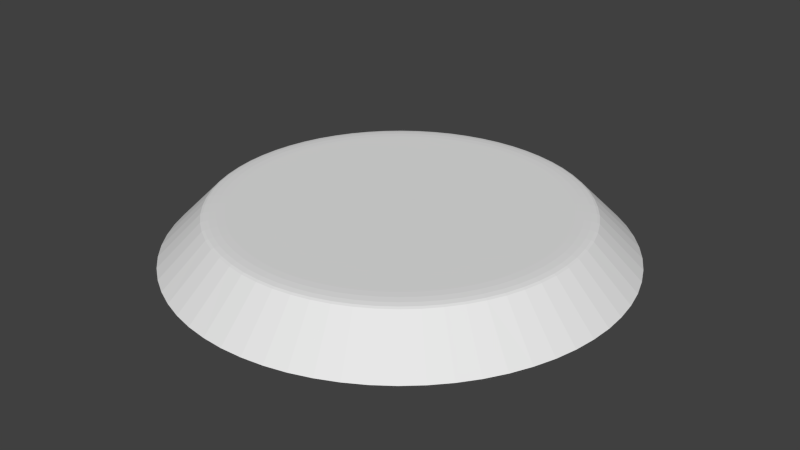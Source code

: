 # Source: end.blend  (saved by Blender 2.71.3; exported with 4.5.12 LTS)
import bpy
from mathutils import Matrix  # noqa: F401  (used for matrix-valued properties, if any)

bpy.ops.wm.read_factory_settings(use_empty=True)
scene = bpy.context.scene
scene.name = 'Scene'

# ---- collections
col_collection_1 = bpy.data.collections.new('Collection 1'); scene.collection.children.link(col_collection_1)

# ---- world
world_world = bpy.data.worlds.new('World'); scene.world = world_world
world_world.color = (0.05088, 0.05088, 0.05088)
world_world.use_sun_shadow = False
world_world.sun_shadow_jitter_overblur = 0.0
world_world.cycles.sampling_method = 'MANUAL'
world_world.cycles.sample_map_resolution = 256

# ---- meshes
me_cylinder = bpy.data.meshes.new('Cylinder')
me_cylinder.from_pydata([(2.562e-07, 8.66e-08, 1.0), (4.612e-07, 1.768, -1.563), (0.1733, 1.759, -1.563), (0.3449, 1.734, -1.563), (0.5132, 1.692, -1.563), (0.6765, 1.633, -1.563), (0.8333, 1.559, -1.563), (0.9821, 1.47, -1.563), (1.121, 1.367, -1.563), (1.25, 1.25, -1.563), (1.367, 1.121, -1.563), (1.47, 0.9821, -1.563), (1.559, 0.8333, -1.563), (1.633, 0.6765, -1.563), (1.692, 0.5132, -1.563), (1.734, 0.3449, -1.563), (1.759, 0.1733, -1.563), (1.768, -1.11e-07, -1.563), (1.759, -0.1733, -1.563), (1.734, -0.3449, -1.563), (1.692, -0.5132, -1.563), (1.633, -0.6765, -1.563), (1.559, -0.8333, -1.563), (1.47, -0.9821, -1.563), (1.367, -1.121, -1.563), (1.25, -1.25, -1.563), (1.121, -1.367, -1.563), (0.9821, -1.47, -1.563), (0.8333, -1.559, -1.563), (0.6765, -1.633, -1.563), (0.5132, -1.692, -1.563), (0.3449, -1.734, -1.563), (0.1733, -1.759, -1.563), (-9.578e-07, -1.768, -1.563), (-0.1733, -1.759, -1.563), (-0.3449, -1.734, -1.563), (-0.5132, -1.692, -1.563), (-0.6765, -1.633, -1.563), (-0.8333, -1.559, -1.563), (-0.9821, -1.47, -1.563), (-1.121, -1.367, -1.563), (-1.25, -1.25, -1.563), (-1.367, -1.121, -1.563), (-1.47, -0.9821, -1.563), (-1.559, -0.8333, -1.563), (-1.633, -0.6765, -1.563), (-1.692, -0.5132, -1.563), (-1.734, -0.3449, -1.563), (-1.759, -0.1733, -1.563), (-1.768, -6.448e-07, -1.563), (-1.759, 0.1733, -1.563), (-1.734, 0.3449, -1.563), (-1.692, 0.5132, -1.563), (-1.633, 0.6765, -1.563), (-1.559, 0.8333, -1.563), (-1.47, 0.9821, -1.563), (-1.367, 1.121, -1.563), (-1.25, 1.25, -1.563), (-1.121, 1.366, -1.563), (-0.9821, 1.47, -1.563), (-0.8333, 1.559, -1.563), (-0.6765, 1.633, -1.563), (-0.5132, 1.692, -1.563), (-0.3449, 1.734, -1.563), (-0.1733, 1.759, -1.563), (2.562e-07, 1.263, 1.0), (2.682e-07, 1.435, 0.8501), (2.572e-07, 1.322, 0.9886), (2.597e-07, 1.376, 0.9561), (2.637e-07, 1.415, 0.9075), (0.1406, 1.428, 0.8501), (0.1238, 1.257, 1.0), (0.1387, 1.409, 0.9075), (0.1349, 1.369, 0.9561), (0.1296, 1.316, 0.9886), (0.2799, 1.407, 0.8501), (0.2463, 1.238, 1.0), (0.2761, 1.388, 0.9075), (0.2684, 1.349, 0.9561), (0.258, 1.297, 0.9886), (0.4165, 1.373, 0.8501), (0.3665, 1.208, 1.0), (0.4109, 1.354, 0.9075), (0.3994, 1.317, 0.9561), (0.3838, 1.265, 0.9886), (0.5491, 1.326, 0.8501), (0.4832, 1.167, 1.0), (0.5417, 1.308, 0.9075), (0.5265, 1.271, 0.9561), (0.506, 1.222, 0.9886), (0.6764, 1.265, 0.8501), (0.5952, 1.114, 1.0), (0.6672, 1.248, 0.9075), (0.6486, 1.213, 0.9561), (0.6233, 1.166, 0.9886), (0.7972, 1.193, 0.8501), (0.7015, 1.05, 1.0), (0.7864, 1.177, 0.9075), (0.7644, 1.144, 0.9561), (0.7346, 1.099, 0.9886), (0.9103, 1.109, 0.8501), (0.801, 0.9761, 1.0), (0.898, 1.094, 0.9075), (0.8729, 1.064, 0.9561), (0.8388, 1.022, 0.9886), (1.015, 1.015, 0.8501), (0.8929, 0.8929, 1.0), (1.001, 1.001, 0.9075), (0.9729, 0.9729, 0.9561), (0.935, 0.935, 0.9886), (1.109, 0.9103, 0.8501), (0.9761, 0.801, 1.0), (1.094, 0.898, 0.9075), (1.064, 0.8729, 0.9561), (1.022, 0.8388, 0.9886), (1.193, 0.7972, 0.8501), (1.05, 0.7015, 1.0), (1.177, 0.7864, 0.9075), (1.144, 0.7644, 0.9561), (1.099, 0.7346, 0.9886), (1.265, 0.6764, 0.8501), (1.114, 0.5952, 1.0), (1.248, 0.6672, 0.9075), (1.213, 0.6486, 0.9561), (1.166, 0.6233, 0.9886), (1.326, 0.5491, 0.8501), (1.167, 0.4832, 1.0), (1.308, 0.5417, 0.9075), (1.271, 0.5265, 0.9561), (1.222, 0.506, 0.9886), (1.373, 0.4165, 0.8501), (1.208, 0.3665, 1.0), (1.354, 0.4109, 0.9075), (1.317, 0.3994, 0.9561), (1.265, 0.3838, 0.9886), (1.407, 0.2799, 0.8501), (1.238, 0.2463, 1.0), (1.388, 0.2761, 0.9075), (1.349, 0.2684, 0.9561), (1.297, 0.258, 0.9886), (1.428, 0.1406, 0.8501), (1.257, 0.1238, 1.0), (1.409, 0.1387, 0.9075), (1.369, 0.1349, 0.9561), (1.316, 0.1296, 0.9886), (1.435, -1.419e-07, 0.8501), (1.263, -1.191e-07, 1.0), (1.415, -1.407e-07, 0.9075), (1.376, -1.36e-07, 0.9561), (1.322, -1.284e-07, 0.9886), (1.428, -0.1406, 0.8501), (1.257, -0.1238, 1.0), (1.409, -0.1387, 0.9075), (1.369, -0.1349, 0.9561), (1.316, -0.1296, 0.9886), (1.407, -0.2799, 0.8501), (1.238, -0.2463, 1.0), (1.388, -0.2761, 0.9075), (1.349, -0.2684, 0.9561), (1.297, -0.258, 0.9886), (1.373, -0.4165, 0.8501), (1.208, -0.3665, 1.0), (1.354, -0.4109, 0.9075), (1.317, -0.3994, 0.9561), (1.265, -0.3838, 0.9886), (1.326, -0.5491, 0.8501), (1.167, -0.4832, 1.0), (1.308, -0.5417, 0.9075), (1.271, -0.5265, 0.9561), (1.222, -0.506, 0.9886), (1.265, -0.6764, 0.8501), (1.114, -0.5952, 1.0), (1.248, -0.6672, 0.9075), (1.213, -0.6486, 0.9561), (1.166, -0.6233, 0.9886), (1.193, -0.7972, 0.8501), (1.05, -0.7015, 1.0), (1.177, -0.7864, 0.9075), (1.144, -0.7644, 0.9561), (1.099, -0.7346, 0.9886), (1.109, -0.9103, 0.8501), (0.9761, -0.801, 1.0), (1.094, -0.898, 0.9075), (1.064, -0.8729, 0.9561), (1.022, -0.8388, 0.9886), (1.015, -1.015, 0.8501), (0.8929, -0.8929, 1.0), (1.001, -1.001, 0.9075), (0.9729, -0.9729, 0.9561), (0.935, -0.935, 0.9886), (0.9103, -1.109, 0.8501), (0.801, -0.9761, 1.0), (0.898, -1.094, 0.9075), (0.8729, -1.064, 0.9561), (0.8388, -1.022, 0.9886), (0.7972, -1.193, 0.8501), (0.7015, -1.05, 1.0), (0.7864, -1.177, 0.9075), (0.7644, -1.144, 0.9561), (0.7346, -1.099, 0.9886), (0.6764, -1.265, 0.8501), (0.5952, -1.114, 1.0), (0.6672, -1.248, 0.9075), (0.6486, -1.213, 0.9561), (0.6233, -1.166, 0.9886), (0.5491, -1.326, 0.8501), (0.4832, -1.167, 1.0), (0.5417, -1.308, 0.9075), (0.5265, -1.271, 0.9561), (0.506, -1.222, 0.9886), (0.4165, -1.373, 0.8501), (0.3665, -1.208, 1.0), (0.4109, -1.354, 0.9075), (0.3994, -1.317, 0.9561), (0.3838, -1.265, 0.9886), (0.2799, -1.407, 0.8501), (0.2463, -1.238, 1.0), (0.2761, -1.388, 0.9075), (0.2684, -1.349, 0.9561), (0.258, -1.297, 0.9886), (0.1406, -1.428, 0.8501), (0.1238, -1.257, 1.0), (0.1387, -1.409, 0.9075), (0.1349, -1.369, 0.9561), (0.1296, -1.316, 0.9886), (-8.835e-07, -1.435, 0.8501), (-7.573e-07, -1.263, 1.0), (-8.726e-07, -1.415, 0.9075), (-8.447e-07, -1.376, 0.9561), (-8.041e-07, -1.322, 0.9886), (-0.1406, -1.428, 0.8501), (-0.1238, -1.257, 1.0), (-0.1387, -1.409, 0.9075), (-0.1349, -1.369, 0.9561), (-0.1296, -1.316, 0.9886), (-0.2799, -1.407, 0.8501), (-0.2463, -1.238, 1.0), (-0.2761, -1.388, 0.9075), (-0.2684, -1.349, 0.9561), (-0.258, -1.297, 0.9886), (-0.4165, -1.373, 0.8501), (-0.3665, -1.208, 1.0), (-0.4109, -1.354, 0.9075), (-0.3994, -1.317, 0.9561), (-0.3838, -1.265, 0.9886), (-0.5491, -1.326, 0.8501), (-0.4832, -1.167, 1.0), (-0.5417, -1.308, 0.9075), (-0.5265, -1.271, 0.9561), (-0.506, -1.222, 0.9886), (-0.6764, -1.265, 0.8501), (-0.5952, -1.114, 1.0), (-0.6672, -1.248, 0.9075), (-0.6486, -1.213, 0.9561), (-0.6233, -1.166, 0.9886), (-0.7972, -1.193, 0.8501), (-0.7015, -1.05, 1.0), (-0.7864, -1.177, 0.9075), (-0.7644, -1.144, 0.9561), (-0.7346, -1.099, 0.9886), (-0.9103, -1.109, 0.8501), (-0.801, -0.9761, 1.0), (-0.898, -1.094, 0.9075), (-0.8729, -1.064, 0.9561), (-0.8388, -1.022, 0.9886), (-1.015, -1.015, 0.8501), (-0.8929, -0.8929, 1.0), (-1.001, -1.001, 0.9075), (-0.9729, -0.9729, 0.9561), (-0.935, -0.935, 0.9886), (-1.109, -0.9103, 0.8501), (-0.9761, -0.801, 1.0), (-1.094, -0.8979, 0.9075), (-1.064, -0.8729, 0.9561), (-1.022, -0.8388, 0.9886), (-1.193, -0.7972, 0.8501), (-1.05, -0.7015, 1.0), (-1.177, -0.7864, 0.9075), (-1.144, -0.7644, 0.9561), (-1.099, -0.7346, 0.9886), (-1.265, -0.6764, 0.8501), (-1.114, -0.5952, 1.0), (-1.248, -0.6672, 0.9075), (-1.213, -0.6486, 0.9561), (-1.166, -0.6233, 0.9886), (-1.326, -0.5491, 0.8501), (-1.167, -0.4832, 1.0), (-1.308, -0.5417, 0.9075), (-1.271, -0.5265, 0.9561), (-1.222, -0.506, 0.9886), (-1.373, -0.4165, 0.8501), (-1.208, -0.3665, 1.0), (-1.354, -0.4109, 0.9075), (-1.317, -0.3994, 0.9561), (-1.265, -0.3838, 0.9886), (-1.407, -0.2799, 0.8501), (-1.238, -0.2463, 1.0), (-1.388, -0.2761, 0.9075), (-1.349, -0.2684, 0.9561), (-1.297, -0.258, 0.9886), (-1.428, -0.1406, 0.8501), (-1.257, -0.1238, 1.0), (-1.409, -0.1387, 0.9075), (-1.369, -0.1349, 0.9561), (-1.316, -0.1296, 0.9886), (-1.435, -5.752e-07, 0.8501), (-1.263, -5.004e-07, 1.0), (-1.415, -5.682e-07, 0.9075), (-1.376, -5.515e-07, 0.9561), (-1.322, -5.278e-07, 0.9886), (-1.428, 0.1406, 0.8501), (-1.257, 0.1238, 1.0), (-1.409, 0.1387, 0.9075), (-1.369, 0.1349, 0.9561), (-1.316, 0.1296, 0.9886), (-1.407, 0.2799, 0.8501), (-1.238, 0.2463, 1.0), (-1.388, 0.2761, 0.9075), (-1.349, 0.2684, 0.9561), (-1.297, 0.258, 0.9886), (-1.373, 0.4165, 0.8501), (-1.208, 0.3665, 1.0), (-1.354, 0.4109, 0.9075), (-1.317, 0.3994, 0.9561), (-1.265, 0.3838, 0.9886), (-1.326, 0.5491, 0.8501), (-1.167, 0.4832, 1.0), (-1.308, 0.5417, 0.9075), (-1.271, 0.5265, 0.9561), (-1.222, 0.506, 0.9886), (-1.265, 0.6764, 0.8501), (-1.114, 0.5952, 1.0), (-1.248, 0.6672, 0.9075), (-1.213, 0.6486, 0.9561), (-1.166, 0.6233, 0.9886), (-1.193, 0.7972, 0.8501), (-1.05, 0.7015, 1.0), (-1.177, 0.7864, 0.9075), (-1.144, 0.7644, 0.9561), (-1.099, 0.7346, 0.9886), (-1.109, 0.9103, 0.8501), (-0.9761, 0.801, 1.0), (-1.094, 0.8979, 0.9075), (-1.064, 0.8729, 0.9561), (-1.022, 0.8388, 0.9886), (-1.015, 1.015, 0.8501), (-0.8929, 0.8929, 1.0), (-1.001, 1.001, 0.9075), (-0.9729, 0.9729, 0.9561), (-0.935, 0.935, 0.9886), (-0.9103, 1.109, 0.8501), (-0.801, 0.9761, 1.0), (-0.898, 1.094, 0.9075), (-0.8729, 1.064, 0.9561), (-0.8388, 1.022, 0.9886), (-0.7972, 1.193, 0.8501), (-0.7015, 1.05, 1.0), (-0.7864, 1.177, 0.9075), (-0.7644, 1.144, 0.9561), (-0.7346, 1.099, 0.9886), (-0.6764, 1.265, 0.8501), (-0.5952, 1.114, 1.0), (-0.6672, 1.248, 0.9075), (-0.6486, 1.213, 0.9561), (-0.6233, 1.166, 0.9886), (-0.5491, 1.326, 0.8501), (-0.4832, 1.167, 1.0), (-0.5417, 1.308, 0.9075), (-0.5265, 1.271, 0.9561), (-0.506, 1.222, 0.9886), (-0.4165, 1.373, 0.8501), (-0.3665, 1.208, 1.0), (-0.4109, 1.354, 0.9075), (-0.3994, 1.317, 0.9561), (-0.3838, 1.265, 0.9886), (-0.2799, 1.407, 0.8501), (-0.2463, 1.238, 1.0), (-0.2761, 1.388, 0.9075), (-0.2684, 1.349, 0.9561), (-0.258, 1.297, 0.9886), (-0.1406, 1.428, 0.8501), (-0.1238, 1.257, 1.0), (-0.1387, 1.409, 0.9075), (-0.1349, 1.369, 0.9561), (-0.1296, 1.316, 0.9886)], [], [(1, 66, 70), (64, 380, 66), (2, 70, 75), (0, 81, 76), (3, 75, 80), (0, 86, 81), (4, 80, 85), (0, 91, 86), (5, 85, 90), (0, 96, 91), (6, 90, 95), (0, 101, 96), (7, 95, 100), (0, 106, 101), (8, 100, 105), (0, 111, 106), (9, 105, 110), (0, 116, 111), (10, 110, 115), (0, 121, 116), (11, 115, 120), (0, 126, 121), (12, 120, 125), (0, 131, 126), (13, 125, 130), (0, 136, 131), (14, 130, 135), (0, 141, 136), (15, 135, 140), (0, 146, 141), (16, 140, 145), (0, 151, 146), (17, 145, 150), (0, 156, 151), (18, 150, 155), (0, 161, 156), (19, 155, 160), (0, 166, 161), (20, 160, 165), (0, 171, 166), (21, 165, 170), (0, 176, 171), (22, 170, 175), (0, 181, 176), (23, 175, 180), (0, 186, 181), (24, 180, 185), (0, 191, 186), (25, 185, 190), (0, 196, 191), (26, 190, 195), (0, 201, 196), (27, 195, 200), (0, 206, 201), (28, 200, 205), (0, 211, 206), (29, 205, 210), (0, 216, 211), (30, 210, 215), (0, 221, 216), (31, 215, 220), (0, 226, 221), (32, 220, 225), (0, 231, 226), (33, 225, 230), (0, 236, 231), (34, 230, 235), (0, 241, 236), (35, 235, 240), (0, 246, 241), (36, 240, 245), (0, 251, 246), (37, 245, 250), (0, 256, 251), (38, 250, 255), (0, 261, 256), (39, 255, 260), (0, 266, 261), (40, 260, 265), (0, 271, 266), (41, 265, 270), (0, 276, 271), (42, 270, 275), (0, 281, 276), (43, 275, 280), (0, 286, 281), (44, 280, 285), (0, 291, 286), (45, 285, 290), (0, 296, 291), (46, 290, 295), (0, 301, 296), (47, 295, 300), (0, 306, 301), (48, 300, 305), (0, 311, 306), (49, 305, 310), (0, 316, 311), (50, 310, 315), (0, 321, 316), (51, 315, 320), (0, 326, 321), (52, 320, 325), (0, 331, 326), (53, 325, 330), (0, 336, 331), (54, 330, 335), (0, 341, 336), (55, 335, 340), (0, 346, 341), (56, 340, 345), (0, 351, 346), (57, 345, 350), (0, 356, 351), (58, 350, 355), (0, 361, 356), (59, 355, 360), (0, 366, 361), (60, 360, 365), (0, 371, 366), (61, 365, 370), (0, 376, 371), (62, 370, 375), (0, 381, 376), (63, 375, 380), (0, 76, 71), (0, 65, 381), (70, 66, 69), (72, 69, 68), (73, 68, 67), (74, 67, 65), (75, 70, 72), (77, 72, 73), (78, 73, 74), (79, 74, 71), (80, 75, 77), (82, 77, 78), (83, 78, 79), (84, 79, 76), (85, 80, 82), (87, 82, 83), (88, 83, 84), (89, 84, 81), (90, 85, 87), (92, 87, 88), (93, 88, 89), (94, 89, 86), (95, 90, 92), (97, 92, 93), (98, 93, 94), (99, 94, 91), (100, 95, 97), (102, 97, 98), (103, 98, 99), (104, 99, 96), (105, 100, 102), (107, 102, 103), (108, 103, 104), (109, 104, 101), (110, 105, 107), (112, 107, 108), (113, 108, 109), (114, 109, 106), (115, 110, 112), (117, 112, 113), (118, 113, 114), (119, 114, 111), (120, 115, 117), (122, 117, 118), (123, 118, 119), (124, 119, 116), (125, 120, 122), (127, 122, 123), (128, 123, 124), (129, 124, 121), (130, 125, 127), (132, 127, 128), (133, 128, 129), (134, 129, 126), (135, 130, 132), (137, 132, 133), (138, 133, 134), (139, 134, 131), (140, 135, 137), (142, 137, 138), (143, 138, 139), (144, 139, 136), (145, 140, 142), (147, 142, 143), (148, 143, 144), (149, 144, 141), (150, 145, 147), (152, 147, 148), (153, 148, 149), (154, 149, 146), (155, 150, 152), (157, 152, 153), (158, 153, 154), (159, 154, 151), (160, 155, 157), (162, 157, 158), (163, 158, 159), (164, 159, 156), (165, 160, 162), (167, 162, 163), (168, 163, 164), (169, 164, 161), (170, 165, 167), (172, 167, 168), (173, 168, 169), (174, 169, 166), (175, 170, 172), (177, 172, 173), (178, 173, 174), (179, 174, 171), (180, 175, 177), (182, 177, 178), (183, 178, 179), (184, 179, 176), (185, 180, 182), (187, 182, 183), (188, 183, 184), (189, 184, 181), (190, 185, 187), (192, 187, 188), (193, 188, 189), (194, 189, 186), (195, 190, 192), (197, 192, 193), (198, 193, 194), (199, 194, 191), (200, 195, 197), (202, 197, 198), (203, 198, 199), (204, 199, 196), (205, 200, 202), (207, 202, 203), (208, 203, 204), (209, 204, 201), (210, 205, 207), (212, 207, 208), (213, 208, 209), (214, 209, 206), (215, 210, 212), (217, 212, 213), (218, 213, 214), (219, 214, 211), (220, 215, 217), (222, 217, 218), (223, 218, 219), (224, 219, 216), (225, 220, 222), (227, 222, 223), (228, 223, 224), (229, 224, 221), (230, 225, 227), (232, 227, 228), (233, 228, 229), (234, 229, 226), (235, 230, 232), (237, 232, 233), (238, 233, 234), (239, 234, 231), (240, 235, 237), (242, 237, 238), (243, 238, 239), (244, 239, 236), (245, 240, 242), (247, 242, 243), (248, 243, 244), (249, 244, 241), (250, 245, 247), (252, 247, 248), (253, 248, 249), (254, 249, 246), (255, 250, 252), (257, 252, 253), (258, 253, 254), (259, 254, 251), (260, 255, 257), (262, 257, 258), (263, 258, 259), (264, 259, 256), (265, 260, 262), (267, 262, 263), (268, 263, 264), (269, 264, 261), (270, 265, 267), (272, 267, 268), (273, 268, 269), (274, 269, 266), (275, 270, 272), (277, 272, 273), (278, 273, 274), (279, 274, 271), (280, 275, 277), (282, 277, 278), (283, 278, 279), (284, 279, 276), (285, 280, 282), (287, 282, 283), (288, 283, 284), (289, 284, 281), (290, 285, 287), (292, 287, 288), (293, 288, 289), (294, 289, 286), (295, 290, 292), (297, 292, 293), (298, 293, 294), (299, 294, 291), (300, 295, 297), (302, 297, 298), (303, 298, 299), (304, 299, 296), (305, 300, 302), (307, 302, 303), (308, 303, 304), (309, 304, 301), (310, 305, 307), (312, 307, 308), (313, 308, 309), (314, 309, 306), (315, 310, 312), (317, 312, 313), (318, 313, 314), (319, 314, 311), (320, 315, 317), (322, 317, 318), (323, 318, 319), (324, 319, 316), (325, 320, 322), (327, 322, 323), (328, 323, 324), (329, 324, 321), (330, 325, 327), (332, 327, 328), (333, 328, 329), (334, 329, 326), (335, 330, 332), (337, 332, 333), (338, 333, 334), (339, 334, 331), (340, 335, 337), (342, 337, 338), (343, 338, 339), (344, 339, 336), (345, 340, 342), (347, 342, 343), (348, 343, 344), (349, 344, 341), (350, 345, 347), (352, 347, 348), (353, 348, 349), (354, 349, 346), (355, 350, 352), (357, 352, 353), (358, 353, 354), (359, 354, 351), (360, 355, 357), (362, 357, 358), (363, 358, 359), (364, 359, 356), (365, 360, 362), (367, 362, 363), (368, 363, 364), (369, 364, 361), (370, 365, 367), (372, 367, 368), (373, 368, 369), (374, 369, 366), (375, 370, 372), (377, 372, 373), (378, 373, 374), (379, 374, 371), (380, 375, 377), (382, 377, 378), (383, 378, 379), (384, 379, 376), (66, 380, 382), (69, 382, 383), (68, 383, 384), (67, 384, 381), (0, 71, 65), (2, 1, 70), (1, 64, 66), (3, 2, 75), (4, 3, 80), (5, 4, 85), (6, 5, 90), (7, 6, 95), (8, 7, 100), (9, 8, 105), (10, 9, 110), (11, 10, 115), (12, 11, 120), (13, 12, 125), (14, 13, 130), (15, 14, 135), (16, 15, 140), (17, 16, 145), (18, 17, 150), (19, 18, 155), (20, 19, 160), (21, 20, 165), (22, 21, 170), (23, 22, 175), (24, 23, 180), (25, 24, 185), (26, 25, 190), (27, 26, 195), (28, 27, 200), (29, 28, 205), (30, 29, 210), (31, 30, 215), (32, 31, 220), (33, 32, 225), (34, 33, 230), (35, 34, 235), (36, 35, 240), (37, 36, 245), (38, 37, 250), (39, 38, 255), (40, 39, 260), (41, 40, 265), (42, 41, 270), (43, 42, 275), (44, 43, 280), (45, 44, 285), (46, 45, 290), (47, 46, 295), (48, 47, 300), (49, 48, 305), (50, 49, 310), (51, 50, 315), (52, 51, 320), (53, 52, 325), (54, 53, 330), (55, 54, 335), (56, 55, 340), (57, 56, 345), (58, 57, 350), (59, 58, 355), (60, 59, 360), (61, 60, 365), (62, 61, 370), (63, 62, 375), (64, 63, 380), (72, 70, 69), (73, 72, 68), (74, 73, 67), (71, 74, 65), (77, 75, 72), (78, 77, 73), (79, 78, 74), (76, 79, 71), (82, 80, 77), (83, 82, 78), (84, 83, 79), (81, 84, 76), (87, 85, 82), (88, 87, 83), (89, 88, 84), (86, 89, 81), (92, 90, 87), (93, 92, 88), (94, 93, 89), (91, 94, 86), (97, 95, 92), (98, 97, 93), (99, 98, 94), (96, 99, 91), (102, 100, 97), (103, 102, 98), (104, 103, 99), (101, 104, 96), (107, 105, 102), (108, 107, 103), (109, 108, 104), (106, 109, 101), (112, 110, 107), (113, 112, 108), (114, 113, 109), (111, 114, 106), (117, 115, 112), (118, 117, 113), (119, 118, 114), (116, 119, 111), (122, 120, 117), (123, 122, 118), (124, 123, 119), (121, 124, 116), (127, 125, 122), (128, 127, 123), (129, 128, 124), (126, 129, 121), (132, 130, 127), (133, 132, 128), (134, 133, 129), (131, 134, 126), (137, 135, 132), (138, 137, 133), (139, 138, 134), (136, 139, 131), (142, 140, 137), (143, 142, 138), (144, 143, 139), (141, 144, 136), (147, 145, 142), (148, 147, 143), (149, 148, 144), (146, 149, 141), (152, 150, 147), (153, 152, 148), (154, 153, 149), (151, 154, 146), (157, 155, 152), (158, 157, 153), (159, 158, 154), (156, 159, 151), (162, 160, 157), (163, 162, 158), (164, 163, 159), (161, 164, 156), (167, 165, 162), (168, 167, 163), (169, 168, 164), (166, 169, 161), (172, 170, 167), (173, 172, 168), (174, 173, 169), (171, 174, 166), (177, 175, 172), (178, 177, 173), (179, 178, 174), (176, 179, 171), (182, 180, 177), (183, 182, 178), (184, 183, 179), (181, 184, 176), (187, 185, 182), (188, 187, 183), (189, 188, 184), (186, 189, 181), (192, 190, 187), (193, 192, 188), (194, 193, 189), (191, 194, 186), (197, 195, 192), (198, 197, 193), (199, 198, 194), (196, 199, 191), (202, 200, 197), (203, 202, 198), (204, 203, 199), (201, 204, 196), (207, 205, 202), (208, 207, 203), (209, 208, 204), (206, 209, 201), (212, 210, 207), (213, 212, 208), (214, 213, 209), (211, 214, 206), (217, 215, 212), (218, 217, 213), (219, 218, 214), (216, 219, 211), (222, 220, 217), (223, 222, 218), (224, 223, 219), (221, 224, 216), (227, 225, 222), (228, 227, 223), (229, 228, 224), (226, 229, 221), (232, 230, 227), (233, 232, 228), (234, 233, 229), (231, 234, 226), (237, 235, 232), (238, 237, 233), (239, 238, 234), (236, 239, 231), (242, 240, 237), (243, 242, 238), (244, 243, 239), (241, 244, 236), (247, 245, 242), (248, 247, 243), (249, 248, 244), (246, 249, 241), (252, 250, 247), (253, 252, 248), (254, 253, 249), (251, 254, 246), (257, 255, 252), (258, 257, 253), (259, 258, 254), (256, 259, 251), (262, 260, 257), (263, 262, 258), (264, 263, 259), (261, 264, 256), (267, 265, 262), (268, 267, 263), (269, 268, 264), (266, 269, 261), (272, 270, 267), (273, 272, 268), (274, 273, 269), (271, 274, 266), (277, 275, 272), (278, 277, 273), (279, 278, 274), (276, 279, 271), (282, 280, 277), (283, 282, 278), (284, 283, 279), (281, 284, 276), (287, 285, 282), (288, 287, 283), (289, 288, 284), (286, 289, 281), (292, 290, 287), (293, 292, 288), (294, 293, 289), (291, 294, 286), (297, 295, 292), (298, 297, 293), (299, 298, 294), (296, 299, 291), (302, 300, 297), (303, 302, 298), (304, 303, 299), (301, 304, 296), (307, 305, 302), (308, 307, 303), (309, 308, 304), (306, 309, 301), (312, 310, 307), (313, 312, 308), (314, 313, 309), (311, 314, 306), (317, 315, 312), (318, 317, 313), (319, 318, 314), (316, 319, 311), (322, 320, 317), (323, 322, 318), (324, 323, 319), (321, 324, 316), (327, 325, 322), (328, 327, 323), (329, 328, 324), (326, 329, 321), (332, 330, 327), (333, 332, 328), (334, 333, 329), (331, 334, 326), (337, 335, 332), (338, 337, 333), (339, 338, 334), (336, 339, 331), (342, 340, 337), (343, 342, 338), (344, 343, 339), (341, 344, 336), (347, 345, 342), (348, 347, 343), (349, 348, 344), (346, 349, 341), (352, 350, 347), (353, 352, 348), (354, 353, 349), (351, 354, 346), (357, 355, 352), (358, 357, 353), (359, 358, 354), (356, 359, 351), (362, 360, 357), (363, 362, 358), (364, 363, 359), (361, 364, 356), (367, 365, 362), (368, 367, 363), (369, 368, 364), (366, 369, 361), (372, 370, 367), (373, 372, 368), (374, 373, 369), (371, 374, 366), (377, 375, 372), (378, 377, 373), (379, 378, 374), (376, 379, 371), (382, 380, 377), (383, 382, 378), (384, 383, 379), (381, 384, 376), (69, 66, 382), (68, 69, 383), (67, 68, 384), (65, 67, 381)])
_uv = me_cylinder.uv_layers.new(name='UVMap')
_uv.uv.foreach_set('vector', [0.7187, 0.9395, 0.7187, 0.9946, 0.6878, 0.9946, 0.7496, 0.9395, 0.7496, 0.9946, 0.7187, 0.9946, 0.6878, 0.9395, 0.6878, 0.9946, 0.6569, 0.9946, 0.2969, 0.7031, 0.3586, 0.9066, 0.3384, 0.9117, 0.6569, 0.9395, 0.6569, 0.9946, 0.6261, 0.9946, 0.2969, 0.7031, 0.3782, 0.8996, 0.3586, 0.9066, 0.6261, 0.9395, 0.6261, 0.9946, 0.5953, 0.9946, 0.2969, 0.7031, 0.3971, 0.8906, 0.3782, 0.8996, 0.8421, 0.9395, 0.8421, 0.9946, 0.8113, 0.9946, 0.2969, 0.7031, 0.415, 0.8799, 0.3971, 0.8906, 0.8113, 0.9395, 0.8113, 0.9946, 0.7804, 0.9946, 0.2969, 0.7031, 0.4318, 0.8675, 0.415, 0.8799, 0.7804, 0.9395, 0.7804, 0.9946, 0.7496, 0.9946, 0.2969, 0.7031, 0.4472, 0.8535, 0.4318, 0.8675, 0.7496, 0.9395, 0.7496, 0.9946, 0.7187, 0.9946, 0.2969, 0.7031, 0.4612, 0.838, 0.4472, 0.8535, 0.7187, 0.9395, 0.7187, 0.9946, 0.6878, 0.9946, 0.2969, 0.7031, 0.4737, 0.8212, 0.4612, 0.838, 0.6878, 0.9395, 0.6878, 0.9946, 0.6569, 0.9946, 0.2969, 0.7031, 0.4844, 0.8034, 0.4737, 0.8212, 0.6569, 0.9395, 0.6569, 0.9946, 0.6261, 0.9946, 0.2969, 0.7031, 0.4933, 0.7845, 0.4844, 0.8034, 0.6261, 0.9395, 0.6261, 0.9946, 0.5953, 0.9946, 0.2969, 0.7031, 0.5003, 0.7648, 0.4933, 0.7845, 0.8421, 0.9395, 0.8421, 0.9946, 0.8113, 0.9946, 0.2969, 0.7031, 0.5054, 0.7446, 0.5003, 0.7648, 0.8113, 0.9395, 0.8113, 0.9946, 0.7804, 0.9946, 0.2969, 0.7031, 0.5085, 0.724, 0.5054, 0.7446, 0.7804, 0.9395, 0.7804, 0.9946, 0.7496, 0.9946, 0.2969, 0.7031, 0.5095, 0.7031, 0.5085, 0.724, 0.7496, 0.9395, 0.7496, 0.9946, 0.7187, 0.9946, 0.2969, 0.7031, 0.5085, 0.6823, 0.5095, 0.7031, 0.7187, 0.9395, 0.7187, 0.9946, 0.6878, 0.9946, 0.2969, 0.7031, 0.5054, 0.6616, 0.5085, 0.6823, 0.6878, 0.9395, 0.6878, 0.9946, 0.6569, 0.9946, 0.2969, 0.7031, 0.5003, 0.6414, 0.5054, 0.6616, 0.6569, 0.9395, 0.6569, 0.9946, 0.6261, 0.9946, 0.2969, 0.7031, 0.4933, 0.6218, 0.5003, 0.6414, 0.6261, 0.9395, 0.6261, 0.9946, 0.5953, 0.9946, 0.2969, 0.7031, 0.4844, 0.6029, 0.4933, 0.6218, 0.8421, 0.9395, 0.8421, 0.9946, 0.8113, 0.9946, 0.2969, 0.7031, 0.4737, 0.585, 0.4844, 0.6029, 0.8113, 0.9395, 0.8113, 0.9946, 0.7804, 0.9946, 0.2969, 0.7031, 0.4612, 0.5682, 0.4737, 0.585, 0.7804, 0.9395, 0.7804, 0.9946, 0.7496, 0.9946, 0.2969, 0.7031, 0.4465, 0.5535, 0.4612, 0.5682, 0.7496, 0.9395, 0.7496, 0.9946, 0.7187, 0.9946, 0.2969, 0.7031, 0.4318, 0.5388, 0.4465, 0.5535, 0.7187, 0.9395, 0.7187, 0.9946, 0.6878, 0.9946, 0.2969, 0.7031, 0.415, 0.5263, 0.4318, 0.5388, 0.6878, 0.9395, 0.6878, 0.9946, 0.6569, 0.9946, 0.2969, 0.7031, 0.3971, 0.5156, 0.415, 0.5263, 0.6569, 0.9395, 0.6569, 0.9946, 0.6261, 0.9946, 0.2969, 0.7031, 0.3782, 0.5067, 0.3971, 0.5156, 0.6261, 0.9395, 0.6261, 0.9946, 0.5953, 0.9946, 0.2969, 0.7031, 0.3586, 0.4997, 0.3782, 0.5067, 0.8421, 0.9395, 0.8421, 0.9946, 0.8113, 0.9946, 0.2969, 0.7031, 0.3384, 0.4946, 0.3586, 0.4997, 0.8113, 0.9395, 0.8113, 0.9946, 0.7804, 0.9946, 0.2969, 0.7031, 0.3177, 0.4915, 0.3384, 0.4946, 0.7804, 0.9395, 0.7804, 0.9946, 0.7496, 0.9946, 0.2969, 0.7031, 0.2969, 0.4905, 0.3177, 0.4915, 0.7496, 0.9395, 0.7496, 0.9946, 0.7187, 0.9946, 0.2969, 0.7031, 0.276, 0.4915, 0.2969, 0.4905, 0.7187, 0.9395, 0.7187, 0.9946, 0.6878, 0.9946, 0.2969, 0.7031, 0.2554, 0.4946, 0.276, 0.4915, 0.6878, 0.9395, 0.6878, 0.9946, 0.6569, 0.9946, 0.2969, 0.7031, 0.2352, 0.4997, 0.2554, 0.4946, 0.6569, 0.9395, 0.6569, 0.9946, 0.6261, 0.9946, 0.2969, 0.7031, 0.2155, 0.5067, 0.2352, 0.4997, 0.6261, 0.9395, 0.6261, 0.9946, 0.5953, 0.9946, 0.2969, 0.7031, 0.1966, 0.5156, 0.2155, 0.5067, 0.8421, 0.9395, 0.8421, 0.9946, 0.8113, 0.9946, 0.2969, 0.7031, 0.1788, 0.5263, 0.1966, 0.5156, 0.8113, 0.9395, 0.8113, 0.9946, 0.7804, 0.9946, 0.2969, 0.7031, 0.162, 0.5388, 0.1788, 0.5263, 0.7804, 0.9395, 0.7804, 0.9946, 0.7496, 0.9946, 0.2969, 0.7031, 0.1465, 0.5528, 0.162, 0.5388, 0.7496, 0.9395, 0.7496, 0.9946, 0.7187, 0.9946, 0.2969, 0.7031, 0.1325, 0.5682, 0.1465, 0.5528, 0.7187, 0.9395, 0.7187, 0.9946, 0.6878, 0.9946, 0.2969, 0.7031, 0.1201, 0.585, 0.1325, 0.5682, 0.6878, 0.9395, 0.6878, 0.9946, 0.6569, 0.9946, 0.2969, 0.7031, 0.1094, 0.6029, 0.1201, 0.585, 0.6569, 0.9395, 0.6569, 0.9946, 0.6261, 0.9946, 0.2969, 0.7031, 0.1004, 0.6218, 0.1094, 0.6029, 0.6261, 0.9395, 0.6261, 0.9946, 0.5953, 0.9946, 0.2969, 0.7031, 0.09341, 0.6414, 0.1004, 0.6218, 0.8421, 0.9395, 0.8421, 0.9946, 0.8113, 0.9946, 0.2969, 0.7031, 0.08834, 0.6616, 0.09341, 0.6414, 0.8113, 0.9395, 0.8113, 0.9946, 0.7804, 0.9946, 0.2969, 0.7031, 0.08528, 0.6823, 0.08834, 0.6616, 0.7804, 0.9395, 0.7804, 0.9946, 0.7496, 0.9946, 0.2969, 0.7031, 0.08426, 0.7031, 0.08528, 0.6823, 0.7496, 0.9395, 0.7496, 0.9946, 0.7187, 0.9946, 0.2969, 0.7031, 0.08528, 0.724, 0.08426, 0.7031, 0.7187, 0.9395, 0.7187, 0.9946, 0.6878, 0.9946, 0.2969, 0.7031, 0.08834, 0.7446, 0.08528, 0.724, 0.6878, 0.9395, 0.6878, 0.9946, 0.6569, 0.9946, 0.2969, 0.7031, 0.09341, 0.7648, 0.08834, 0.7446, 0.6569, 0.9395, 0.6569, 0.9946, 0.6261, 0.9946, 0.2969, 0.7031, 0.1004, 0.7845, 0.09341, 0.7648, 0.6261, 0.9395, 0.6261, 0.9946, 0.5953, 0.9946, 0.2969, 0.7031, 0.1094, 0.8034, 0.1004, 0.7845, 0.8421, 0.9395, 0.8421, 0.9946, 0.8113, 0.9946, 0.2969, 0.7031, 0.1201, 0.8212, 0.1094, 0.8034, 0.8113, 0.9395, 0.8113, 0.9946, 0.7804, 0.9946, 0.2969, 0.7031, 0.1325, 0.838, 0.1201, 0.8212, 0.7804, 0.9395, 0.7804, 0.9946, 0.7496, 0.9946, 0.2969, 0.7031, 0.1465, 0.8535, 0.1325, 0.838, 0.7496, 0.9395, 0.7496, 0.9946, 0.7187, 0.9946, 0.2969, 0.7031, 0.162, 0.8675, 0.1465, 0.8535, 0.7187, 0.9395, 0.7187, 0.9946, 0.6878, 0.9946, 0.2969, 0.7031, 0.1788, 0.8799, 0.162, 0.8675, 0.6878, 0.9395, 0.6878, 0.9946, 0.6569, 0.9946, 0.2969, 0.7031, 0.1966, 0.8906, 0.1788, 0.8799, 0.6569, 0.9395, 0.6569, 0.9946, 0.6261, 0.9946, 0.2969, 0.7031, 0.2155, 0.8996, 0.1966, 0.8906, 0.6261, 0.9395, 0.6261, 0.9946, 0.5953, 0.9946, 0.2969, 0.7031, 0.2352, 0.9066, 0.2155, 0.8996, 0.8421, 0.9395, 0.8421, 0.9946, 0.8113, 0.9946, 0.2969, 0.7031, 0.2554, 0.9117, 0.2352, 0.9066, 0.8113, 0.9395, 0.8113, 0.9946, 0.7804, 0.9946, 0.2969, 0.7031, 0.276, 0.9147, 0.2554, 0.9117, 0.7804, 0.9395, 0.7804, 0.9946, 0.7496, 0.9946, 0.2969, 0.7031, 0.3384, 0.9117, 0.3177, 0.9147, 0.2969, 0.7031, 0.2969, 0.9157, 0.276, 0.9147, 0.6878, 0.9946, 0.7187, 0.9946, 0.7186, 0.9959, 0.6879, 0.9959, 0.7186, 0.9959, 0.7182, 0.9971, 0.3196, 0.9337, 0.2969, 0.9348, 0.2969, 0.9258, 0.3187, 0.9247, 0.2969, 0.9258, 0.2969, 0.9157, 0.6569, 0.9946, 0.6878, 0.9946, 0.6877, 0.9959, 0.6571, 0.9959, 0.6877, 0.9959, 0.6873, 0.9971, 0.3421, 0.9304, 0.3196, 0.9337, 0.3187, 0.9247, 0.3403, 0.9215, 0.3187, 0.9247, 0.3177, 0.9147, 0.6261, 0.9946, 0.6569, 0.9946, 0.6568, 0.9959, 0.6262, 0.9959, 0.6568, 0.9959, 0.6565, 0.9971, 0.3641, 0.9248, 0.3421, 0.9304, 0.3403, 0.9215, 0.3615, 0.9162, 0.3403, 0.9215, 0.3384, 0.9117, 0.5953, 0.9946, 0.6261, 0.9946, 0.626, 0.9959, 0.5954, 0.9959, 0.626, 0.9959, 0.6256, 0.9971, 0.3855, 0.9172, 0.3641, 0.9248, 0.3615, 0.9162, 0.3821, 0.9088, 0.3615, 0.9162, 0.3586, 0.9066, 0.8113, 0.9946, 0.8421, 0.9946, 0.842, 0.9959, 0.8114, 0.9959, 0.842, 0.9959, 0.8416, 0.9971, 0.4061, 0.9074, 0.3855, 0.9172, 0.3821, 0.9088, 0.4018, 0.8995, 0.3821, 0.9088, 0.3782, 0.8996, 0.7804, 0.9946, 0.8113, 0.9946, 0.8112, 0.9959, 0.7805, 0.9959, 0.8112, 0.9959, 0.8108, 0.9971, 0.4256, 0.8958, 0.4061, 0.9074, 0.4018, 0.8995, 0.4206, 0.8882, 0.4018, 0.8995, 0.3971, 0.8906, 0.7496, 0.9946, 0.7804, 0.9946, 0.7803, 0.9959, 0.7497, 0.9959, 0.7803, 0.9959, 0.7799, 0.9971, 0.4438, 0.8822, 0.4256, 0.8958, 0.4206, 0.8882, 0.4381, 0.8752, 0.4206, 0.8882, 0.415, 0.8799, 0.7187, 0.9946, 0.7496, 0.9946, 0.7494, 0.9959, 0.7188, 0.9959, 0.7494, 0.9959, 0.7491, 0.9971, 0.4607, 0.8669, 0.4438, 0.8822, 0.4381, 0.8752, 0.4543, 0.8606, 0.4381, 0.8752, 0.4318, 0.8675, 0.6878, 0.9946, 0.7187, 0.9946, 0.7186, 0.9959, 0.6879, 0.9959, 0.7186, 0.9959, 0.7182, 0.9971, 0.476, 0.8501, 0.4607, 0.8669, 0.4543, 0.8606, 0.469, 0.8444, 0.4543, 0.8606, 0.4472, 0.8535, 0.6569, 0.9946, 0.6878, 0.9946, 0.6877, 0.9959, 0.6571, 0.9959, 0.6877, 0.9959, 0.6873, 0.9971, 0.4895, 0.8318, 0.476, 0.8501, 0.469, 0.8444, 0.482, 0.8268, 0.469, 0.8444, 0.4612, 0.838, 0.6261, 0.9946, 0.6569, 0.9946, 0.6568, 0.9959, 0.6262, 0.9959, 0.6568, 0.9959, 0.6565, 0.9971, 0.5012, 0.8123, 0.4895, 0.8318, 0.482, 0.8268, 0.4932, 0.8081, 0.482, 0.8268, 0.4737, 0.8212, 0.5953, 0.9946, 0.6261, 0.9946, 0.626, 0.9959, 0.5954, 0.9959, 0.626, 0.9959, 0.6256, 0.9971, 0.5109, 0.7918, 0.5012, 0.8123, 0.4932, 0.8081, 0.5026, 0.7883, 0.4932, 0.8081, 0.4844, 0.8034, 0.8113, 0.9946, 0.8421, 0.9946, 0.842, 0.9959, 0.8114, 0.9959, 0.842, 0.9959, 0.8416, 0.9971, 0.5186, 0.7704, 0.5109, 0.7918, 0.5026, 0.7883, 0.5099, 0.7678, 0.5026, 0.7883, 0.4933, 0.7845, 0.7804, 0.9946, 0.8113, 0.9946, 0.8112, 0.9959, 0.7805, 0.9959, 0.8112, 0.9959, 0.8108, 0.9971, 0.5241, 0.7483, 0.5186, 0.7704, 0.5099, 0.7678, 0.5152, 0.7466, 0.5099, 0.7678, 0.5003, 0.7648, 0.7496, 0.9946, 0.7804, 0.9946, 0.7803, 0.9959, 0.7497, 0.9959, 0.7803, 0.9959, 0.7799, 0.9971, 0.5274, 0.7258, 0.5241, 0.7483, 0.5152, 0.7466, 0.5184, 0.7249, 0.5152, 0.7466, 0.5054, 0.7446, 0.7187, 0.9946, 0.7496, 0.9946, 0.7494, 0.9959, 0.7188, 0.9959, 0.7494, 0.9959, 0.7491, 0.9971, 0.5286, 0.7031, 0.5274, 0.7258, 0.5184, 0.7249, 0.5195, 0.7031, 0.5184, 0.7249, 0.5085, 0.724, 0.6878, 0.9946, 0.7187, 0.9946, 0.7186, 0.9959, 0.6879, 0.9959, 0.7186, 0.9959, 0.7182, 0.9971, 0.5274, 0.6804, 0.5286, 0.7031, 0.5195, 0.7031, 0.5184, 0.6813, 0.5195, 0.7031, 0.5095, 0.7031, 0.6569, 0.9946, 0.6878, 0.9946, 0.6877, 0.9959, 0.6571, 0.9959, 0.6877, 0.9959, 0.6873, 0.9971, 0.5241, 0.6579, 0.5274, 0.6804, 0.5184, 0.6813, 0.5152, 0.6597, 0.5184, 0.6813, 0.5085, 0.6823, 0.6261, 0.9946, 0.6569, 0.9946, 0.6568, 0.9959, 0.6262, 0.9959, 0.6568, 0.9959, 0.6565, 0.9971, 0.5186, 0.6359, 0.5241, 0.6579, 0.5152, 0.6597, 0.5099, 0.6385, 0.5152, 0.6597, 0.5054, 0.6616, 0.5953, 0.9946, 0.6261, 0.9946, 0.626, 0.9959, 0.5954, 0.9959, 0.626, 0.9959, 0.6256, 0.9971, 0.5109, 0.6145, 0.5186, 0.6359, 0.5099, 0.6385, 0.5026, 0.6179, 0.5099, 0.6385, 0.5003, 0.6414, 0.8113, 0.9946, 0.8421, 0.9946, 0.842, 0.9959, 0.8114, 0.9959, 0.842, 0.9959, 0.8416, 0.9971, 0.5012, 0.5939, 0.5109, 0.6145, 0.5026, 0.6179, 0.4932, 0.5982, 0.5026, 0.6179, 0.4933, 0.6218, 0.7804, 0.9946, 0.8113, 0.9946, 0.8112, 0.9959, 0.7805, 0.9959, 0.8112, 0.9959, 0.8108, 0.9971, 0.4895, 0.5744, 0.5012, 0.5939, 0.4932, 0.5982, 0.482, 0.5794, 0.4932, 0.5982, 0.4844, 0.6029, 0.7496, 0.9946, 0.7804, 0.9946, 0.7803, 0.9959, 0.7497, 0.9959, 0.7803, 0.9959, 0.7799, 0.9971, 0.476, 0.5562, 0.4895, 0.5744, 0.482, 0.5794, 0.469, 0.5619, 0.482, 0.5794, 0.4737, 0.585, 0.7187, 0.9946, 0.7496, 0.9946, 0.7494, 0.9959, 0.7188, 0.9959, 0.7494, 0.9959, 0.7491, 0.9971, 0.4599, 0.5401, 0.476, 0.5562, 0.469, 0.5619, 0.4536, 0.5464, 0.469, 0.5619, 0.4612, 0.5682, 0.6878, 0.9946, 0.7187, 0.9946, 0.7186, 0.9959, 0.6879, 0.9959, 0.7186, 0.9959, 0.7182, 0.9971, 0.4438, 0.524, 0.4599, 0.5401, 0.4536, 0.5464, 0.4381, 0.531, 0.4536, 0.5464, 0.4465, 0.5535, 0.6569, 0.9946, 0.6878, 0.9946, 0.6877, 0.9959, 0.6571, 0.9959, 0.6877, 0.9959, 0.6873, 0.9971, 0.4256, 0.5105, 0.4438, 0.524, 0.4381, 0.531, 0.4206, 0.518, 0.4381, 0.531, 0.4318, 0.5388, 0.6261, 0.9946, 0.6569, 0.9946, 0.6568, 0.9959, 0.6262, 0.9959, 0.6568, 0.9959, 0.6565, 0.9971, 0.4061, 0.4988, 0.4256, 0.5105, 0.4206, 0.518, 0.4018, 0.5068, 0.4206, 0.518, 0.415, 0.5263, 0.5953, 0.9946, 0.6261, 0.9946, 0.626, 0.9959, 0.5954, 0.9959, 0.626, 0.9959, 0.6256, 0.9971, 0.3855, 0.4891, 0.4061, 0.4988, 0.4018, 0.5068, 0.3821, 0.4974, 0.4018, 0.5068, 0.3971, 0.5156, 0.8113, 0.9946, 0.8421, 0.9946, 0.842, 0.9959, 0.8114, 0.9959, 0.842, 0.9959, 0.8416, 0.9971, 0.3641, 0.4814, 0.3855, 0.4891, 0.3821, 0.4974, 0.3615, 0.4901, 0.3821, 0.4974, 0.3782, 0.5067, 0.7804, 0.9946, 0.8113, 0.9946, 0.8112, 0.9959, 0.7805, 0.9959, 0.8112, 0.9959, 0.8108, 0.9971, 0.3421, 0.4759, 0.3641, 0.4814, 0.3615, 0.4901, 0.3403, 0.4848, 0.3615, 0.4901, 0.3586, 0.4997, 0.7496, 0.9946, 0.7804, 0.9946, 0.7803, 0.9959, 0.7497, 0.9959, 0.7803, 0.9959, 0.7799, 0.9971, 0.3196, 0.4726, 0.3421, 0.4759, 0.3403, 0.4848, 0.3187, 0.4816, 0.3403, 0.4848, 0.3384, 0.4946, 0.7187, 0.9946, 0.7496, 0.9946, 0.7494, 0.9959, 0.7188, 0.9959, 0.7494, 0.9959, 0.7491, 0.9971, 0.2969, 0.4714, 0.3196, 0.4726, 0.3187, 0.4816, 0.2969, 0.4805, 0.3187, 0.4816, 0.3177, 0.4915, 0.6878, 0.9946, 0.7187, 0.9946, 0.7186, 0.9959, 0.6879, 0.9959, 0.7186, 0.9959, 0.7182, 0.9971, 0.2742, 0.4726, 0.2969, 0.4714, 0.2969, 0.4805, 0.2751, 0.4816, 0.2969, 0.4805, 0.2969, 0.4905, 0.6569, 0.9946, 0.6878, 0.9946, 0.6877, 0.9959, 0.6571, 0.9959, 0.6877, 0.9959, 0.6873, 0.9971, 0.2517, 0.4759, 0.2742, 0.4726, 0.2751, 0.4816, 0.2534, 0.4848, 0.2751, 0.4816, 0.276, 0.4915, 0.6261, 0.9946, 0.6569, 0.9946, 0.6568, 0.9959, 0.6262, 0.9959, 0.6568, 0.9959, 0.6565, 0.9971, 0.2296, 0.4814, 0.2517, 0.4759, 0.2534, 0.4848, 0.2322, 0.4901, 0.2534, 0.4848, 0.2554, 0.4946, 0.5953, 0.9946, 0.6261, 0.9946, 0.626, 0.9959, 0.5954, 0.9959, 0.626, 0.9959, 0.6256, 0.9971, 0.2082, 0.4891, 0.2296, 0.4814, 0.2322, 0.4901, 0.2117, 0.4974, 0.2322, 0.4901, 0.2352, 0.4997, 0.8113, 0.9946, 0.8421, 0.9946, 0.842, 0.9959, 0.8114, 0.9959, 0.842, 0.9959, 0.8416, 0.9971, 0.1877, 0.4988, 0.2082, 0.4891, 0.2117, 0.4974, 0.1919, 0.5068, 0.2117, 0.4974, 0.2155, 0.5067, 0.7804, 0.9946, 0.8113, 0.9946, 0.8112, 0.9959, 0.7805, 0.9959, 0.8112, 0.9959, 0.8108, 0.9971, 0.1682, 0.5105, 0.1877, 0.4988, 0.1919, 0.5068, 0.1732, 0.518, 0.1919, 0.5068, 0.1966, 0.5156, 0.7496, 0.9946, 0.7804, 0.9946, 0.7803, 0.9959, 0.7497, 0.9959, 0.7803, 0.9959, 0.7799, 0.9971, 0.1499, 0.524, 0.1682, 0.5105, 0.1732, 0.518, 0.1556, 0.531, 0.1732, 0.518, 0.1788, 0.5263, 0.7187, 0.9946, 0.7496, 0.9946, 0.7494, 0.9959, 0.7188, 0.9959, 0.7494, 0.9959, 0.7491, 0.9971, 0.1331, 0.5393, 0.1499, 0.524, 0.1556, 0.531, 0.1394, 0.5457, 0.1556, 0.531, 0.162, 0.5388, 0.6878, 0.9946, 0.7187, 0.9946, 0.7186, 0.9959, 0.6879, 0.9959, 0.7186, 0.9959, 0.7182, 0.9971, 0.1178, 0.5562, 0.1331, 0.5393, 0.1394, 0.5457, 0.1248, 0.5619, 0.1394, 0.5457, 0.1465, 0.5528, 0.6569, 0.9946, 0.6878, 0.9946, 0.6877, 0.9959, 0.6571, 0.9959, 0.6877, 0.9959, 0.6873, 0.9971, 0.1042, 0.5744, 0.1178, 0.5562, 0.1248, 0.5619, 0.1118, 0.5794, 0.1248, 0.5619, 0.1325, 0.5682, 0.6261, 0.9946, 0.6569, 0.9946, 0.6568, 0.9959, 0.6262, 0.9959, 0.6568, 0.9959, 0.6565, 0.9971, 0.09255, 0.5939, 0.1042, 0.5744, 0.1118, 0.5794, 0.1005, 0.5982, 0.1118, 0.5794, 0.1201, 0.585, 0.5953, 0.9946, 0.6261, 0.9946, 0.626, 0.9959, 0.5954, 0.9959, 0.626, 0.9959, 0.6256, 0.9971, 0.08283, 0.6145, 0.09255, 0.5939, 0.1005, 0.5982, 0.09118, 0.6179, 0.1005, 0.5982, 0.1094, 0.6029, 0.8113, 0.9946, 0.8421, 0.9946, 0.842, 0.9959, 0.8114, 0.9959, 0.842, 0.9959, 0.8416, 0.9971, 0.07517, 0.6359, 0.08283, 0.6145, 0.09118, 0.6179, 0.08382, 0.6385, 0.09118, 0.6179, 0.1004, 0.6218, 0.7804, 0.9946, 0.8113, 0.9946, 0.8112, 0.9959, 0.7805, 0.9959, 0.8112, 0.9959, 0.8108, 0.9971, 0.06965, 0.6579, 0.07517, 0.6359, 0.08382, 0.6385, 0.07851, 0.6597, 0.08382, 0.6385, 0.09341, 0.6414, 0.7496, 0.9946, 0.7804, 0.9946, 0.7803, 0.9959, 0.7497, 0.9959, 0.7803, 0.9959, 0.7799, 0.9971, 0.06631, 0.6804, 0.06965, 0.6579, 0.07851, 0.6597, 0.0753, 0.6813, 0.07851, 0.6597, 0.08834, 0.6616, 0.7187, 0.9946, 0.7496, 0.9946, 0.7494, 0.9959, 0.7188, 0.9959, 0.7494, 0.9959, 0.7491, 0.9971, 0.0652, 0.7031, 0.06631, 0.6804, 0.0753, 0.6813, 0.07423, 0.7031, 0.0753, 0.6813, 0.08528, 0.6823, 0.6878, 0.9946, 0.7187, 0.9946, 0.7186, 0.9959, 0.6879, 0.9959, 0.7186, 0.9959, 0.7182, 0.9971, 0.06631, 0.7258, 0.0652, 0.7031, 0.07423, 0.7031, 0.0753, 0.7249, 0.07423, 0.7031, 0.08426, 0.7031, 0.6569, 0.9946, 0.6878, 0.9946, 0.6877, 0.9959, 0.6571, 0.9959, 0.6877, 0.9959, 0.6873, 0.9971, 0.06965, 0.7483, 0.06631, 0.7258, 0.0753, 0.7249, 0.07851, 0.7466, 0.0753, 0.7249, 0.08528, 0.724, 0.6261, 0.9946, 0.6569, 0.9946, 0.6568, 0.9959, 0.6262, 0.9959, 0.6568, 0.9959, 0.6565, 0.9971, 0.07517, 0.7704, 0.06965, 0.7483, 0.07851, 0.7466, 0.08382, 0.7678, 0.07851, 0.7466, 0.08834, 0.7446, 0.5953, 0.9946, 0.6261, 0.9946, 0.626, 0.9959, 0.5954, 0.9959, 0.626, 0.9959, 0.6256, 0.9971, 0.08283, 0.7918, 0.07517, 0.7704, 0.08382, 0.7678, 0.09118, 0.7883, 0.08382, 0.7678, 0.09341, 0.7648, 0.8113, 0.9946, 0.8421, 0.9946, 0.842, 0.9959, 0.8114, 0.9959, 0.842, 0.9959, 0.8416, 0.9971, 0.09255, 0.8123, 0.08283, 0.7918, 0.09118, 0.7883, 0.1005, 0.8081, 0.09118, 0.7883, 0.1004, 0.7845, 0.7804, 0.9946, 0.8113, 0.9946, 0.8112, 0.9959, 0.7805, 0.9959, 0.8112, 0.9959, 0.8108, 0.9971, 0.1042, 0.8318, 0.09255, 0.8123, 0.1005, 0.8081, 0.1118, 0.8268, 0.1005, 0.8081, 0.1094, 0.8034, 0.7496, 0.9946, 0.7804, 0.9946, 0.7803, 0.9959, 0.7497, 0.9959, 0.7803, 0.9959, 0.7799, 0.9971, 0.1178, 0.8501, 0.1042, 0.8318, 0.1118, 0.8268, 0.1248, 0.8444, 0.1118, 0.8268, 0.1201, 0.8212, 0.7187, 0.9946, 0.7496, 0.9946, 0.7494, 0.9959, 0.7188, 0.9959, 0.7494, 0.9959, 0.7491, 0.9971, 0.1331, 0.8669, 0.1178, 0.8501, 0.1248, 0.8444, 0.1394, 0.8606, 0.1248, 0.8444, 0.1325, 0.838, 0.6878, 0.9946, 0.7187, 0.9946, 0.7186, 0.9959, 0.6879, 0.9959, 0.7186, 0.9959, 0.7182, 0.9971, 0.1499, 0.8822, 0.1331, 0.8669, 0.1394, 0.8606, 0.1556, 0.8752, 0.1394, 0.8606, 0.1465, 0.8535, 0.6569, 0.9946, 0.6878, 0.9946, 0.6877, 0.9959, 0.6571, 0.9959, 0.6877, 0.9959, 0.6873, 0.9971, 0.1682, 0.8958, 0.1499, 0.8822, 0.1556, 0.8752, 0.1732, 0.8882, 0.1556, 0.8752, 0.162, 0.8675, 0.6261, 0.9946, 0.6569, 0.9946, 0.6568, 0.9959, 0.6262, 0.9959, 0.6568, 0.9959, 0.6565, 0.9971, 0.1877, 0.9074, 0.1682, 0.8958, 0.1732, 0.8882, 0.1919, 0.8995, 0.1732, 0.8882, 0.1788, 0.8799, 0.5953, 0.9946, 0.6261, 0.9946, 0.626, 0.9959, 0.5954, 0.9959, 0.626, 0.9959, 0.6256, 0.9971, 0.2082, 0.9172, 0.1877, 0.9074, 0.1919, 0.8995, 0.2117, 0.9088, 0.1919, 0.8995, 0.1966, 0.8906, 0.8113, 0.9946, 0.8421, 0.9946, 0.842, 0.9959, 0.8114, 0.9959, 0.842, 0.9959, 0.8416, 0.9971, 0.2296, 0.9248, 0.2082, 0.9172, 0.2117, 0.9088, 0.2322, 0.9162, 0.2117, 0.9088, 0.2155, 0.8996, 0.7804, 0.9946, 0.8113, 0.9946, 0.8112, 0.9959, 0.7805, 0.9959, 0.8112, 0.9959, 0.8108, 0.9971, 0.2517, 0.9304, 0.2296, 0.9248, 0.2322, 0.9162, 0.2534, 0.9215, 0.2322, 0.9162, 0.2352, 0.9066, 0.7496, 0.9946, 0.7804, 0.9946, 0.7803, 0.9959, 0.7497, 0.9959, 0.7803, 0.9959, 0.7799, 0.9971, 0.2742, 0.9337, 0.2517, 0.9304, 0.2534, 0.9215, 0.2751, 0.9247, 0.2534, 0.9215, 0.2554, 0.9117, 0.7187, 0.9946, 0.7496, 0.9946, 0.7494, 0.9959, 0.7188, 0.9959, 0.7494, 0.9959, 0.7491, 0.9971, 0.2969, 0.9348, 0.2742, 0.9337, 0.2751, 0.9247, 0.2969, 0.9258, 0.2751, 0.9247, 0.276, 0.9147, 0.2969, 0.7031, 0.3177, 0.9147, 0.2969, 0.9157, 0.6878, 0.9395, 0.7187, 0.9395, 0.6878, 0.9946, 0.7187, 0.9395, 0.7496, 0.9395, 0.7187, 0.9946, 0.6569, 0.9395, 0.6878, 0.9395, 0.6569, 0.9946, 0.6261, 0.9395, 0.6569, 0.9395, 0.6261, 0.9946, 0.5953, 0.9395, 0.6261, 0.9395, 0.5953, 0.9946, 0.8113, 0.9395, 0.8421, 0.9395, 0.8113, 0.9946, 0.7804, 0.9395, 0.8113, 0.9395, 0.7804, 0.9946, 0.7496, 0.9395, 0.7804, 0.9395, 0.7496, 0.9946, 0.7187, 0.9395, 0.7496, 0.9395, 0.7187, 0.9946, 0.6878, 0.9395, 0.7187, 0.9395, 0.6878, 0.9946, 0.6569, 0.9395, 0.6878, 0.9395, 0.6569, 0.9946, 0.6261, 0.9395, 0.6569, 0.9395, 0.6261, 0.9946, 0.5953, 0.9395, 0.6261, 0.9395, 0.5953, 0.9946, 0.8113, 0.9395, 0.8421, 0.9395, 0.8113, 0.9946, 0.7804, 0.9395, 0.8113, 0.9395, 0.7804, 0.9946, 0.7496, 0.9395, 0.7804, 0.9395, 0.7496, 0.9946, 0.7187, 0.9395, 0.7496, 0.9395, 0.7187, 0.9946, 0.6878, 0.9395, 0.7187, 0.9395, 0.6878, 0.9946, 0.6569, 0.9395, 0.6878, 0.9395, 0.6569, 0.9946, 0.6261, 0.9395, 0.6569, 0.9395, 0.6261, 0.9946, 0.5953, 0.9395, 0.6261, 0.9395, 0.5953, 0.9946, 0.8113, 0.9395, 0.8421, 0.9395, 0.8113, 0.9946, 0.7804, 0.9395, 0.8113, 0.9395, 0.7804, 0.9946, 0.7496, 0.9395, 0.7804, 0.9395, 0.7496, 0.9946, 0.7187, 0.9395, 0.7496, 0.9395, 0.7187, 0.9946, 0.6878, 0.9395, 0.7187, 0.9395, 0.6878, 0.9946, 0.6569, 0.9395, 0.6878, 0.9395, 0.6569, 0.9946, 0.6261, 0.9395, 0.6569, 0.9395, 0.6261, 0.9946, 0.5953, 0.9395, 0.6261, 0.9395, 0.5953, 0.9946, 0.8113, 0.9395, 0.8421, 0.9395, 0.8113, 0.9946, 0.7804, 0.9395, 0.8113, 0.9395, 0.7804, 0.9946, 0.7496, 0.9395, 0.7804, 0.9395, 0.7496, 0.9946, 0.7187, 0.9395, 0.7496, 0.9395, 0.7187, 0.9946, 0.6878, 0.9395, 0.7187, 0.9395, 0.6878, 0.9946, 0.6569, 0.9395, 0.6878, 0.9395, 0.6569, 0.9946, 0.6261, 0.9395, 0.6569, 0.9395, 0.6261, 0.9946, 0.5953, 0.9395, 0.6261, 0.9395, 0.5953, 0.9946, 0.8113, 0.9395, 0.8421, 0.9395, 0.8113, 0.9946, 0.7804, 0.9395, 0.8113, 0.9395, 0.7804, 0.9946, 0.7496, 0.9395, 0.7804, 0.9395, 0.7496, 0.9946, 0.7187, 0.9395, 0.7496, 0.9395, 0.7187, 0.9946, 0.6878, 0.9395, 0.7187, 0.9395, 0.6878, 0.9946, 0.6569, 0.9395, 0.6878, 0.9395, 0.6569, 0.9946, 0.6261, 0.9395, 0.6569, 0.9395, 0.6261, 0.9946, 0.5953, 0.9395, 0.6261, 0.9395, 0.5953, 0.9946, 0.8113, 0.9395, 0.8421, 0.9395, 0.8113, 0.9946, 0.7804, 0.9395, 0.8113, 0.9395, 0.7804, 0.9946, 0.7496, 0.9395, 0.7804, 0.9395, 0.7496, 0.9946, 0.7187, 0.9395, 0.7496, 0.9395, 0.7187, 0.9946, 0.6878, 0.9395, 0.7187, 0.9395, 0.6878, 0.9946, 0.6569, 0.9395, 0.6878, 0.9395, 0.6569, 0.9946, 0.6261, 0.9395, 0.6569, 0.9395, 0.6261, 0.9946, 0.5953, 0.9395, 0.6261, 0.9395, 0.5953, 0.9946, 0.8113, 0.9395, 0.8421, 0.9395, 0.8113, 0.9946, 0.7804, 0.9395, 0.8113, 0.9395, 0.7804, 0.9946, 0.7496, 0.9395, 0.7804, 0.9395, 0.7496, 0.9946, 0.7187, 0.9395, 0.7496, 0.9395, 0.7187, 0.9946, 0.6878, 0.9395, 0.7187, 0.9395, 0.6878, 0.9946, 0.6569, 0.9395, 0.6878, 0.9395, 0.6569, 0.9946, 0.6261, 0.9395, 0.6569, 0.9395, 0.6261, 0.9946, 0.5953, 0.9395, 0.6261, 0.9395, 0.5953, 0.9946, 0.8113, 0.9395, 0.8421, 0.9395, 0.8113, 0.9946, 0.7804, 0.9395, 0.8113, 0.9395, 0.7804, 0.9946, 0.7496, 0.9395, 0.7804, 0.9395, 0.7496, 0.9946, 0.6879, 0.9959, 0.6878, 0.9946, 0.7186, 0.9959, 0.6883, 0.9971, 0.6879, 0.9959, 0.7182, 0.9971, 0.3187, 0.9247, 0.3196, 0.9337, 0.2969, 0.9258, 0.3177, 0.9147, 0.3187, 0.9247, 0.2969, 0.9157, 0.6571, 0.9959, 0.6569, 0.9946, 0.6877, 0.9959, 0.6574, 0.9971, 0.6571, 0.9959, 0.6873, 0.9971, 0.3403, 0.9215, 0.3421, 0.9304, 0.3187, 0.9247, 0.3384, 0.9117, 0.3403, 0.9215, 0.3177, 0.9147, 0.6262, 0.9959, 0.6261, 0.9946, 0.6568, 0.9959, 0.6266, 0.9971, 0.6262, 0.9959, 0.6565, 0.9971, 0.3615, 0.9162, 0.3641, 0.9248, 0.3403, 0.9215, 0.3586, 0.9066, 0.3615, 0.9162, 0.3384, 0.9117, 0.5954, 0.9959, 0.5953, 0.9946, 0.626, 0.9959, 0.5957, 0.9971, 0.5954, 0.9959, 0.6256, 0.9971, 0.3821, 0.9088, 0.3855, 0.9172, 0.3615, 0.9162, 0.3782, 0.8996, 0.3821, 0.9088, 0.3586, 0.9066, 0.8114, 0.9959, 0.8113, 0.9946, 0.842, 0.9959, 0.8117, 0.9971, 0.8114, 0.9959, 0.8416, 0.9971, 0.4018, 0.8995, 0.4061, 0.9074, 0.3821, 0.9088, 0.3971, 0.8906, 0.4018, 0.8995, 0.3782, 0.8996, 0.7805, 0.9959, 0.7804, 0.9946, 0.8112, 0.9959, 0.7809, 0.9971, 0.7805, 0.9959, 0.8108, 0.9971, 0.4206, 0.8882, 0.4256, 0.8958, 0.4018, 0.8995, 0.415, 0.8799, 0.4206, 0.8882, 0.3971, 0.8906, 0.7497, 0.9959, 0.7496, 0.9946, 0.7803, 0.9959, 0.75, 0.9971, 0.7497, 0.9959, 0.7799, 0.9971, 0.4381, 0.8752, 0.4438, 0.8822, 0.4206, 0.8882, 0.4318, 0.8675, 0.4381, 0.8752, 0.415, 0.8799, 0.7188, 0.9959, 0.7187, 0.9946, 0.7494, 0.9959, 0.7192, 0.9971, 0.7188, 0.9959, 0.7491, 0.9971, 0.4543, 0.8606, 0.4607, 0.8669, 0.4381, 0.8752, 0.4472, 0.8535, 0.4543, 0.8606, 0.4318, 0.8675, 0.6879, 0.9959, 0.6878, 0.9946, 0.7186, 0.9959, 0.6883, 0.9971, 0.6879, 0.9959, 0.7182, 0.9971, 0.469, 0.8444, 0.476, 0.8501, 0.4543, 0.8606, 0.4612, 0.838, 0.469, 0.8444, 0.4472, 0.8535, 0.6571, 0.9959, 0.6569, 0.9946, 0.6877, 0.9959, 0.6574, 0.9971, 0.6571, 0.9959, 0.6873, 0.9971, 0.482, 0.8268, 0.4895, 0.8318, 0.469, 0.8444, 0.4737, 0.8212, 0.482, 0.8268, 0.4612, 0.838, 0.6262, 0.9959, 0.6261, 0.9946, 0.6568, 0.9959, 0.6266, 0.9971, 0.6262, 0.9959, 0.6565, 0.9971, 0.4932, 0.8081, 0.5012, 0.8123, 0.482, 0.8268, 0.4844, 0.8034, 0.4932, 0.8081, 0.4737, 0.8212, 0.5954, 0.9959, 0.5953, 0.9946, 0.626, 0.9959, 0.5957, 0.9971, 0.5954, 0.9959, 0.6256, 0.9971, 0.5026, 0.7883, 0.5109, 0.7918, 0.4932, 0.8081, 0.4933, 0.7845, 0.5026, 0.7883, 0.4844, 0.8034, 0.8114, 0.9959, 0.8113, 0.9946, 0.842, 0.9959, 0.8117, 0.9971, 0.8114, 0.9959, 0.8416, 0.9971, 0.5099, 0.7678, 0.5186, 0.7704, 0.5026, 0.7883, 0.5003, 0.7648, 0.5099, 0.7678, 0.4933, 0.7845, 0.7805, 0.9959, 0.7804, 0.9946, 0.8112, 0.9959, 0.7809, 0.9971, 0.7805, 0.9959, 0.8108, 0.9971, 0.5152, 0.7466, 0.5241, 0.7483, 0.5099, 0.7678, 0.5054, 0.7446, 0.5152, 0.7466, 0.5003, 0.7648, 0.7497, 0.9959, 0.7496, 0.9946, 0.7803, 0.9959, 0.75, 0.9971, 0.7497, 0.9959, 0.7799, 0.9971, 0.5184, 0.7249, 0.5274, 0.7258, 0.5152, 0.7466, 0.5085, 0.724, 0.5184, 0.7249, 0.5054, 0.7446, 0.7188, 0.9959, 0.7187, 0.9946, 0.7494, 0.9959, 0.7192, 0.9971, 0.7188, 0.9959, 0.7491, 0.9971, 0.5195, 0.7031, 0.5286, 0.7031, 0.5184, 0.7249, 0.5095, 0.7031, 0.5195, 0.7031, 0.5085, 0.724, 0.6879, 0.9959, 0.6878, 0.9946, 0.7186, 0.9959, 0.6883, 0.9971, 0.6879, 0.9959, 0.7182, 0.9971, 0.5184, 0.6813, 0.5274, 0.6804, 0.5195, 0.7031, 0.5085, 0.6823, 0.5184, 0.6813, 0.5095, 0.7031, 0.6571, 0.9959, 0.6569, 0.9946, 0.6877, 0.9959, 0.6574, 0.9971, 0.6571, 0.9959, 0.6873, 0.9971, 0.5152, 0.6597, 0.5241, 0.6579, 0.5184, 0.6813, 0.5054, 0.6616, 0.5152, 0.6597, 0.5085, 0.6823, 0.6262, 0.9959, 0.6261, 0.9946, 0.6568, 0.9959, 0.6266, 0.9971, 0.6262, 0.9959, 0.6565, 0.9971, 0.5099, 0.6385, 0.5186, 0.6359, 0.5152, 0.6597, 0.5003, 0.6414, 0.5099, 0.6385, 0.5054, 0.6616, 0.5954, 0.9959, 0.5953, 0.9946, 0.626, 0.9959, 0.5957, 0.9971, 0.5954, 0.9959, 0.6256, 0.9971, 0.5026, 0.6179, 0.5109, 0.6145, 0.5099, 0.6385, 0.4933, 0.6218, 0.5026, 0.6179, 0.5003, 0.6414, 0.8114, 0.9959, 0.8113, 0.9946, 0.842, 0.9959, 0.8117, 0.9971, 0.8114, 0.9959, 0.8416, 0.9971, 0.4932, 0.5982, 0.5012, 0.5939, 0.5026, 0.6179, 0.4844, 0.6029, 0.4932, 0.5982, 0.4933, 0.6218, 0.7805, 0.9959, 0.7804, 0.9946, 0.8112, 0.9959, 0.7809, 0.9971, 0.7805, 0.9959, 0.8108, 0.9971, 0.482, 0.5794, 0.4895, 0.5744, 0.4932, 0.5982, 0.4737, 0.585, 0.482, 0.5794, 0.4844, 0.6029, 0.7497, 0.9959, 0.7496, 0.9946, 0.7803, 0.9959, 0.75, 0.9971, 0.7497, 0.9959, 0.7799, 0.9971, 0.469, 0.5619, 0.476, 0.5562, 0.482, 0.5794, 0.4612, 0.5682, 0.469, 0.5619, 0.4737, 0.585, 0.7188, 0.9959, 0.7187, 0.9946, 0.7494, 0.9959, 0.7192, 0.9971, 0.7188, 0.9959, 0.7491, 0.9971, 0.4536, 0.5464, 0.4599, 0.5401, 0.469, 0.5619, 0.4465, 0.5535, 0.4536, 0.5464, 0.4612, 0.5682, 0.6879, 0.9959, 0.6878, 0.9946, 0.7186, 0.9959, 0.6883, 0.9971, 0.6879, 0.9959, 0.7182, 0.9971, 0.4381, 0.531, 0.4438, 0.524, 0.4536, 0.5464, 0.4318, 0.5388, 0.4381, 0.531, 0.4465, 0.5535, 0.6571, 0.9959, 0.6569, 0.9946, 0.6877, 0.9959, 0.6574, 0.9971, 0.6571, 0.9959, 0.6873, 0.9971, 0.4206, 0.518, 0.4256, 0.5105, 0.4381, 0.531, 0.415, 0.5263, 0.4206, 0.518, 0.4318, 0.5388, 0.6262, 0.9959, 0.6261, 0.9946, 0.6568, 0.9959, 0.6266, 0.9971, 0.6262, 0.9959, 0.6565, 0.9971, 0.4018, 0.5068, 0.4061, 0.4988, 0.4206, 0.518, 0.3971, 0.5156, 0.4018, 0.5068, 0.415, 0.5263, 0.5954, 0.9959, 0.5953, 0.9946, 0.626, 0.9959, 0.5957, 0.9971, 0.5954, 0.9959, 0.6256, 0.9971, 0.3821, 0.4974, 0.3855, 0.4891, 0.4018, 0.5068, 0.3782, 0.5067, 0.3821, 0.4974, 0.3971, 0.5156, 0.8114, 0.9959, 0.8113, 0.9946, 0.842, 0.9959, 0.8117, 0.9971, 0.8114, 0.9959, 0.8416, 0.9971, 0.3615, 0.4901, 0.3641, 0.4814, 0.3821, 0.4974, 0.3586, 0.4997, 0.3615, 0.4901, 0.3782, 0.5067, 0.7805, 0.9959, 0.7804, 0.9946, 0.8112, 0.9959, 0.7809, 0.9971, 0.7805, 0.9959, 0.8108, 0.9971, 0.3403, 0.4848, 0.3421, 0.4759, 0.3615, 0.4901, 0.3384, 0.4946, 0.3403, 0.4848, 0.3586, 0.4997, 0.7497, 0.9959, 0.7496, 0.9946, 0.7803, 0.9959, 0.75, 0.9971, 0.7497, 0.9959, 0.7799, 0.9971, 0.3187, 0.4816, 0.3196, 0.4726, 0.3403, 0.4848, 0.3177, 0.4915, 0.3187, 0.4816, 0.3384, 0.4946, 0.7188, 0.9959, 0.7187, 0.9946, 0.7494, 0.9959, 0.7192, 0.9971, 0.7188, 0.9959, 0.7491, 0.9971, 0.2969, 0.4805, 0.2969, 0.4714, 0.3187, 0.4816, 0.2969, 0.4905, 0.2969, 0.4805, 0.3177, 0.4915, 0.6879, 0.9959, 0.6878, 0.9946, 0.7186, 0.9959, 0.6883, 0.9971, 0.6879, 0.9959, 0.7182, 0.9971, 0.2751, 0.4816, 0.2742, 0.4726, 0.2969, 0.4805, 0.276, 0.4915, 0.2751, 0.4816, 0.2969, 0.4905, 0.6571, 0.9959, 0.6569, 0.9946, 0.6877, 0.9959, 0.6574, 0.9971, 0.6571, 0.9959, 0.6873, 0.9971, 0.2534, 0.4848, 0.2517, 0.4759, 0.2751, 0.4816, 0.2554, 0.4946, 0.2534, 0.4848, 0.276, 0.4915, 0.6262, 0.9959, 0.6261, 0.9946, 0.6568, 0.9959, 0.6266, 0.9971, 0.6262, 0.9959, 0.6565, 0.9971, 0.2322, 0.4901, 0.2296, 0.4814, 0.2534, 0.4848, 0.2352, 0.4997, 0.2322, 0.4901, 0.2554, 0.4946, 0.5954, 0.9959, 0.5953, 0.9946, 0.626, 0.9959, 0.5957, 0.9971, 0.5954, 0.9959, 0.6256, 0.9971, 0.2117, 0.4974, 0.2082, 0.4891, 0.2322, 0.4901, 0.2155, 0.5067, 0.2117, 0.4974, 0.2352, 0.4997, 0.8114, 0.9959, 0.8113, 0.9946, 0.842, 0.9959, 0.8117, 0.9971, 0.8114, 0.9959, 0.8416, 0.9971, 0.1919, 0.5068, 0.1877, 0.4988, 0.2117, 0.4974, 0.1966, 0.5156, 0.1919, 0.5068, 0.2155, 0.5067, 0.7805, 0.9959, 0.7804, 0.9946, 0.8112, 0.9959, 0.7809, 0.9971, 0.7805, 0.9959, 0.8108, 0.9971, 0.1732, 0.518, 0.1682, 0.5105, 0.1919, 0.5068, 0.1788, 0.5263, 0.1732, 0.518, 0.1966, 0.5156, 0.7497, 0.9959, 0.7496, 0.9946, 0.7803, 0.9959, 0.75, 0.9971, 0.7497, 0.9959, 0.7799, 0.9971, 0.1556, 0.531, 0.1499, 0.524, 0.1732, 0.518, 0.162, 0.5388, 0.1556, 0.531, 0.1788, 0.5263, 0.7188, 0.9959, 0.7187, 0.9946, 0.7494, 0.9959, 0.7192, 0.9971, 0.7188, 0.9959, 0.7491, 0.9971, 0.1394, 0.5457, 0.1331, 0.5393, 0.1556, 0.531, 0.1465, 0.5528, 0.1394, 0.5457, 0.162, 0.5388, 0.6879, 0.9959, 0.6878, 0.9946, 0.7186, 0.9959, 0.6883, 0.9971, 0.6879, 0.9959, 0.7182, 0.9971, 0.1248, 0.5619, 0.1178, 0.5562, 0.1394, 0.5457, 0.1325, 0.5682, 0.1248, 0.5619, 0.1465, 0.5528, 0.6571, 0.9959, 0.6569, 0.9946, 0.6877, 0.9959, 0.6574, 0.9971, 0.6571, 0.9959, 0.6873, 0.9971, 0.1118, 0.5794, 0.1042, 0.5744, 0.1248, 0.5619, 0.1201, 0.585, 0.1118, 0.5794, 0.1325, 0.5682, 0.6262, 0.9959, 0.6261, 0.9946, 0.6568, 0.9959, 0.6266, 0.9971, 0.6262, 0.9959, 0.6565, 0.9971, 0.1005, 0.5982, 0.09255, 0.5939, 0.1118, 0.5794, 0.1094, 0.6029, 0.1005, 0.5982, 0.1201, 0.585, 0.5954, 0.9959, 0.5953, 0.9946, 0.626, 0.9959, 0.5957, 0.9971, 0.5954, 0.9959, 0.6256, 0.9971, 0.09118, 0.6179, 0.08283, 0.6145, 0.1005, 0.5982, 0.1004, 0.6218, 0.09118, 0.6179, 0.1094, 0.6029, 0.8114, 0.9959, 0.8113, 0.9946, 0.842, 0.9959, 0.8117, 0.9971, 0.8114, 0.9959, 0.8416, 0.9971, 0.08382, 0.6385, 0.07517, 0.6359, 0.09118, 0.6179, 0.09341, 0.6414, 0.08382, 0.6385, 0.1004, 0.6218, 0.7805, 0.9959, 0.7804, 0.9946, 0.8112, 0.9959, 0.7809, 0.9971, 0.7805, 0.9959, 0.8108, 0.9971, 0.07851, 0.6597, 0.06965, 0.6579, 0.08382, 0.6385, 0.08834, 0.6616, 0.07851, 0.6597, 0.09341, 0.6414, 0.7497, 0.9959, 0.7496, 0.9946, 0.7803, 0.9959, 0.75, 0.9971, 0.7497, 0.9959, 0.7799, 0.9971, 0.0753, 0.6813, 0.06631, 0.6804, 0.07851, 0.6597, 0.08528, 0.6823, 0.0753, 0.6813, 0.08834, 0.6616, 0.7188, 0.9959, 0.7187, 0.9946, 0.7494, 0.9959, 0.7192, 0.9971, 0.7188, 0.9959, 0.7491, 0.9971, 0.07423, 0.7031, 0.0652, 0.7031, 0.0753, 0.6813, 0.08426, 0.7031, 0.07423, 0.7031, 0.08528, 0.6823, 0.6879, 0.9959, 0.6878, 0.9946, 0.7186, 0.9959, 0.6883, 0.9971, 0.6879, 0.9959, 0.7182, 0.9971, 0.0753, 0.7249, 0.06631, 0.7258, 0.07423, 0.7031, 0.08528, 0.724, 0.0753, 0.7249, 0.08426, 0.7031, 0.6571, 0.9959, 0.6569, 0.9946, 0.6877, 0.9959, 0.6574, 0.9971, 0.6571, 0.9959, 0.6873, 0.9971, 0.07851, 0.7466, 0.06965, 0.7483, 0.0753, 0.7249, 0.08834, 0.7446, 0.07851, 0.7466, 0.08528, 0.724, 0.6262, 0.9959, 0.6261, 0.9946, 0.6568, 0.9959, 0.6266, 0.9971, 0.6262, 0.9959, 0.6565, 0.9971, 0.08382, 0.7678, 0.07517, 0.7704, 0.07851, 0.7466, 0.09341, 0.7648, 0.08382, 0.7678, 0.08834, 0.7446, 0.5954, 0.9959, 0.5953, 0.9946, 0.626, 0.9959, 0.5957, 0.9971, 0.5954, 0.9959, 0.6256, 0.9971, 0.09118, 0.7883, 0.08283, 0.7918, 0.08382, 0.7678, 0.1004, 0.7845, 0.09118, 0.7883, 0.09341, 0.7648, 0.8114, 0.9959, 0.8113, 0.9946, 0.842, 0.9959, 0.8117, 0.9971, 0.8114, 0.9959, 0.8416, 0.9971, 0.1005, 0.8081, 0.09255, 0.8123, 0.09118, 0.7883, 0.1094, 0.8034, 0.1005, 0.8081, 0.1004, 0.7845, 0.7805, 0.9959, 0.7804, 0.9946, 0.8112, 0.9959, 0.7809, 0.9971, 0.7805, 0.9959, 0.8108, 0.9971, 0.1118, 0.8268, 0.1042, 0.8318, 0.1005, 0.8081, 0.1201, 0.8212, 0.1118, 0.8268, 0.1094, 0.8034, 0.7497, 0.9959, 0.7496, 0.9946, 0.7803, 0.9959, 0.75, 0.9971, 0.7497, 0.9959, 0.7799, 0.9971, 0.1248, 0.8444, 0.1178, 0.8501, 0.1118, 0.8268, 0.1325, 0.838, 0.1248, 0.8444, 0.1201, 0.8212, 0.7188, 0.9959, 0.7187, 0.9946, 0.7494, 0.9959, 0.7192, 0.9971, 0.7188, 0.9959, 0.7491, 0.9971, 0.1394, 0.8606, 0.1331, 0.8669, 0.1248, 0.8444, 0.1465, 0.8535, 0.1394, 0.8606, 0.1325, 0.838, 0.6879, 0.9959, 0.6878, 0.9946, 0.7186, 0.9959, 0.6883, 0.9971, 0.6879, 0.9959, 0.7182, 0.9971, 0.1556, 0.8752, 0.1499, 0.8822, 0.1394, 0.8606, 0.162, 0.8675, 0.1556, 0.8752, 0.1465, 0.8535, 0.6571, 0.9959, 0.6569, 0.9946, 0.6877, 0.9959, 0.6574, 0.9971, 0.6571, 0.9959, 0.6873, 0.9971, 0.1732, 0.8882, 0.1682, 0.8958, 0.1556, 0.8752, 0.1788, 0.8799, 0.1732, 0.8882, 0.162, 0.8675, 0.6262, 0.9959, 0.6261, 0.9946, 0.6568, 0.9959, 0.6266, 0.9971, 0.6262, 0.9959, 0.6565, 0.9971, 0.1919, 0.8995, 0.1877, 0.9074, 0.1732, 0.8882, 0.1966, 0.8906, 0.1919, 0.8995, 0.1788, 0.8799, 0.5954, 0.9959, 0.5953, 0.9946, 0.626, 0.9959, 0.5957, 0.9971, 0.5954, 0.9959, 0.6256, 0.9971, 0.2117, 0.9088, 0.2082, 0.9172, 0.1919, 0.8995, 0.2155, 0.8996, 0.2117, 0.9088, 0.1966, 0.8906, 0.8114, 0.9959, 0.8113, 0.9946, 0.842, 0.9959, 0.8117, 0.9971, 0.8114, 0.9959, 0.8416, 0.9971, 0.2322, 0.9162, 0.2296, 0.9248, 0.2117, 0.9088, 0.2352, 0.9066, 0.2322, 0.9162, 0.2155, 0.8996, 0.7805, 0.9959, 0.7804, 0.9946, 0.8112, 0.9959, 0.7809, 0.9971, 0.7805, 0.9959, 0.8108, 0.9971, 0.2534, 0.9215, 0.2517, 0.9304, 0.2322, 0.9162, 0.2554, 0.9117, 0.2534, 0.9215, 0.2352, 0.9066, 0.7497, 0.9959, 0.7496, 0.9946, 0.7803, 0.9959, 0.75, 0.9971, 0.7497, 0.9959, 0.7799, 0.9971, 0.2751, 0.9247, 0.2742, 0.9337, 0.2534, 0.9215, 0.276, 0.9147, 0.2751, 0.9247, 0.2554, 0.9117, 0.7188, 0.9959, 0.7187, 0.9946, 0.7494, 0.9959, 0.7192, 0.9971, 0.7188, 0.9959, 0.7491, 0.9971, 0.2969, 0.9258, 0.2969, 0.9348, 0.2751, 0.9247, 0.2969, 0.9157, 0.2969, 0.9258, 0.276, 0.9147])
me_cylinder.use_remesh_preserve_volume = False
me_cylinder.use_remesh_preserve_attributes = False
me_cylinder.use_mirror_vertex_groups = False
me_cylinder.update()

# ---- objects
ob_cylinder = bpy.data.objects.new('Cylinder', me_cylinder)

# ---- transforms, parenting, visibility, modifiers, constraints
ob_cylinder.location = (0.009935, 1.14e-06, 0.2195)
ob_cylinder.scale = (5.657, 5.657, 0.7805)
ob_cylinder.lineart.crease_threshold = 0.0

# ---- collection membership
col_collection_1.objects.link(ob_cylinder)

# ---- scene / render settings (as saved in the file)
scene.frame_start = 1; scene.frame_end = 250; scene.frame_set(1)
scene.render.engine = 'BLENDER_EEVEE_NEXT'
scene.render.resolution_percentage = 50
scene.render.dither_intensity = 0.0
scene.cycles.use_denoising = False
scene.cycles.samples = 10
scene.cycles.sampling_pattern = 'TABULATED_SOBOL'
scene.cycles.light_sampling_threshold = 0.0
scene.cycles.use_adaptive_sampling = False
scene.cycles.use_light_tree = False
scene.cycles.blur_glossy = 0.0
scene.cycles.pixel_filter_type = 'GAUSSIAN'
scene.cycles.sample_clamp_indirect = 0.0
scene.view_settings.view_transform = 'Standard'
bpy.context.view_layer.update()

# ---- added for rendering (the .blend has no active camera and no usable light): camera, sun
cam_auto = bpy.data.cameras.new('AutoCamera')
cam_auto.lens = 50.0
cam_auto.sensor_width = 36.0
cam_auto.clip_end = 1000.0
ob_auto_camera = bpy.data.objects.new('AutoCamera', cam_auto)
scene.collection.objects.link(ob_auto_camera)
ob_auto_camera.location = (26.2446, -31.4816, 20.9877)
ob_auto_camera.rotation_euler = (1.09748, -7.21219e-08, 0.694738)
scene.camera = ob_auto_camera
light_auto_sun = bpy.data.lights.new('AutoSun', 'SUN')
light_auto_sun.energy = 3.0
light_auto_sun.angle = 0.0523599
ob_auto_sun = bpy.data.objects.new('AutoSun', light_auto_sun)
scene.collection.objects.link(ob_auto_sun)
ob_auto_sun.rotation_euler = (0.872665, 0.174533, 0.523599)
bpy.context.view_layer.update()
